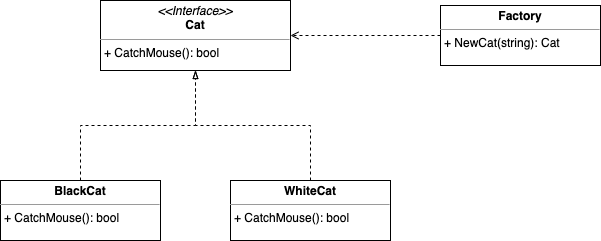

The diagram above was exported from draw.io. Its source (the exported page's mxGraphModel, read from the mxfile embedded in the PNG):
<mxGraphModel dx="946" dy="672" grid="1" gridSize="10" guides="1" tooltips="1" connect="1" arrows="1" fold="1" page="1" pageScale="1" pageWidth="827" pageHeight="1169" math="0" shadow="0">
  <root>
    <mxCell id="0" />
    <mxCell id="1" parent="0" />
    <mxCell id="dEwhQdPgtieWy9Kg8opW-2" value="&lt;p style=&quot;margin:0px;margin-top:4px;text-align:center;&quot;&gt;&lt;i&gt;&amp;lt;&amp;lt;Interface&amp;gt;&amp;gt;&lt;/i&gt;&lt;br&gt;&lt;b&gt;Cat&lt;/b&gt;&lt;/p&gt;&lt;hr size=&quot;1&quot;&gt;&lt;p style=&quot;margin:0px;margin-left:4px;&quot;&gt;+ CatchMouse(): bool&lt;/p&gt;" style="verticalAlign=top;align=left;overflow=fill;fontSize=12;fontFamily=Helvetica;html=1;" vertex="1" parent="1">
      <mxGeometry x="160" y="280" width="190" height="70" as="geometry" />
    </mxCell>
    <mxCell id="dEwhQdPgtieWy9Kg8opW-9" style="edgeStyle=orthogonalEdgeStyle;rounded=0;orthogonalLoop=1;jettySize=auto;html=1;entryX=0.5;entryY=1;entryDx=0;entryDy=0;dashed=1;endArrow=blockThin;endFill=0;" edge="1" parent="1" source="dEwhQdPgtieWy9Kg8opW-4" target="dEwhQdPgtieWy9Kg8opW-2">
      <mxGeometry relative="1" as="geometry" />
    </mxCell>
    <mxCell id="dEwhQdPgtieWy9Kg8opW-4" value="&lt;p style=&quot;margin:0px;margin-top:4px;text-align:center;&quot;&gt;&lt;b&gt;BlackCat&lt;/b&gt;&lt;/p&gt;&lt;hr size=&quot;1&quot;&gt;&lt;p style=&quot;margin:0px;margin-left:4px;&quot;&gt;+ CatchMouse(): bool&lt;/p&gt;" style="verticalAlign=top;align=left;overflow=fill;fontSize=12;fontFamily=Helvetica;html=1;" vertex="1" parent="1">
      <mxGeometry x="60" y="460" width="160" height="60" as="geometry" />
    </mxCell>
    <mxCell id="dEwhQdPgtieWy9Kg8opW-8" style="edgeStyle=orthogonalEdgeStyle;rounded=0;orthogonalLoop=1;jettySize=auto;html=1;entryX=0.5;entryY=1;entryDx=0;entryDy=0;dashed=1;endArrow=blockThin;endFill=0;" edge="1" parent="1" source="dEwhQdPgtieWy9Kg8opW-5" target="dEwhQdPgtieWy9Kg8opW-2">
      <mxGeometry relative="1" as="geometry" />
    </mxCell>
    <mxCell id="dEwhQdPgtieWy9Kg8opW-5" value="&lt;p style=&quot;margin:0px;margin-top:4px;text-align:center;&quot;&gt;&lt;b&gt;WhiteCat&lt;/b&gt;&lt;/p&gt;&lt;hr size=&quot;1&quot;&gt;&lt;p style=&quot;margin:0px;margin-left:4px;&quot;&gt;+ CatchMouse(): bool&lt;/p&gt;" style="verticalAlign=top;align=left;overflow=fill;fontSize=12;fontFamily=Helvetica;html=1;" vertex="1" parent="1">
      <mxGeometry x="290" y="460" width="160" height="60" as="geometry" />
    </mxCell>
    <mxCell id="r6ICoL7zUVV0WC2eKZ94-1" style="edgeStyle=orthogonalEdgeStyle;rounded=0;orthogonalLoop=1;jettySize=auto;html=1;entryX=1;entryY=0.5;entryDx=0;entryDy=0;dashed=1;endArrow=open;endFill=0;" edge="1" parent="1" source="dEwhQdPgtieWy9Kg8opW-10" target="dEwhQdPgtieWy9Kg8opW-2">
      <mxGeometry relative="1" as="geometry" />
    </mxCell>
    <mxCell id="dEwhQdPgtieWy9Kg8opW-10" value="&lt;p style=&quot;margin:0px;margin-top:4px;text-align:center;&quot;&gt;&lt;b&gt;Factory&lt;/b&gt;&lt;/p&gt;&lt;hr size=&quot;1&quot;&gt;&lt;p style=&quot;margin:0px;margin-left:4px;&quot;&gt;+ NewCat(string): Cat&lt;/p&gt;" style="verticalAlign=top;align=left;overflow=fill;fontSize=12;fontFamily=Helvetica;html=1;" vertex="1" parent="1">
      <mxGeometry x="500" y="285" width="160" height="60" as="geometry" />
    </mxCell>
  </root>
</mxGraphModel>